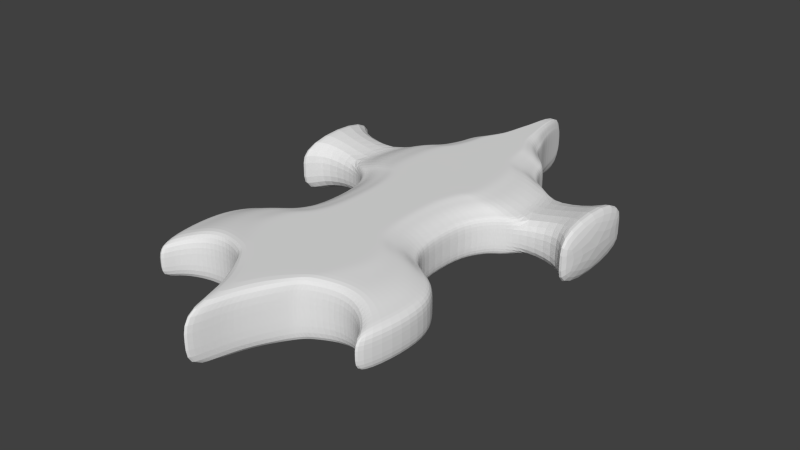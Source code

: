 # Source: tr_ger.blend  (saved by Blender 2.67.0; exported with 4.5.12 LTS)
import bpy
from mathutils import Matrix  # noqa: F401  (used for matrix-valued properties, if any)

bpy.ops.wm.read_factory_settings(use_empty=True)
scene = bpy.context.scene
scene.name = 'Scene'

# ---- collections
col_collection_1 = bpy.data.collections.new('Collection 1'); scene.collection.children.link(col_collection_1)

# ---- world
world_world = bpy.data.worlds.new('World'); scene.world = world_world
world_world.color = (0.05088, 0.05088, 0.05088)
world_world.use_sun_shadow = False
world_world.sun_shadow_jitter_overblur = 0.0
world_world.cycles.sampling_method = 'MANUAL'
world_world.cycles.sample_map_resolution = 256

# ---- meshes
me_cube_001 = bpy.data.meshes.new('Cube.001')
me_cube_001.from_pydata([(0.0, -8.184, 0.0), (0.0, 7.717, 0.0), (0.0792, 7.717, 0.0), (3.384, -6.104, 0.0), (0.0, -8.184, 0.8836), (0.0, 7.717, 0.8836), (0.0792, 7.717, 0.5257), (3.384, -6.104, 0.5257), (0.0, 0.03164, 0.8836), (1.853, 0.03164, 0.5257), (1.853, 0.03164, 0.0), (2.204, 0.6471, 0.5257), (2.204, 0.6471, 0.0), (0.0, 0.6471, 0.8836), (3.093, 1.261, 0.5257), (3.093, 1.261, 0.0), (0.0, 1.261, 0.8836), (2.485, 0.9514, 0.5257), (2.485, 0.9514, 0.0), (0.0, 0.9514, 0.8836), (0.0, 3.1, 0.8836), (2.789, 3.1, 0.0), (2.789, 3.1, 0.5257), (2.165, 3.419, 0.5257), (2.165, 3.419, 0.0), (0.0, 3.419, 0.8836), (0.0, 3.725, 0.8836), (1.853, 3.725, 0.0), (1.853, 3.725, 0.5257), (0.0, 4.333, 0.8836), (1.541, 4.333, 0.0), (1.541, 4.333, 0.5257), (1.541, 4.641, 0.5257), (1.541, 4.641, 0.0), (0.0, 4.641, 0.8836), (0.0, 6.482, 0.8836), (0.3118, 6.482, 0.0), (0.3118, 6.482, 0.5257), (0.0, 5.261, 0.8836), (0.7702, 5.261, 0.0), (0.7702, 5.261, 0.5257), (0.6239, 5.866, 0.5257), (0.6239, 5.866, 0.0), (0.0, 5.866, 0.8836), (4.927, 2.181, 0.0), (4.329, 1.261, 0.8836), (4.329, 3.1, 0.8836), (4.329, 3.1, 0.0), (4.329, 1.261, 0.0), (4.616, 4.024, 0.0), (4.616, 0.3377, 0.0), (4.616, 4.024, 1.008), (4.616, 0.3377, 1.008), (1.853, -1.507, 0.5257), (0.0, -1.507, 0.8836), (1.853, -1.507, 0.0), (2.496, -2.435, 0.5257), (0.0, -2.435, 0.8836), (2.496, -2.435, 0.0), (3.396, -3.047, 0.5257), (0.0, -3.047, 0.8836), (3.396, -3.047, 0.0), (2.18, -2.114, 0.0), (0.0, -2.114, 0.8836), (2.18, -2.114, 0.5257), (3.7, -3.656, 0.5257), (0.0, -3.656, 0.8836), (3.7, -3.656, 0.0), (3.103, -2.741, 0.0), (0.0, -2.741, 0.8836), (3.103, -2.741, 0.5257), (3.699, -4.884, 0.5257), (0.0, -5.894, 0.8836), (3.699, -4.884, 0.0), (0.008203, 7.717, 0.8836), (0.01612, 7.717, 0.8836), (0.02404, 7.717, 0.8836), (0.03196, 7.717, 0.8836), (0.03988, 7.717, 0.8836), (0.0478, 7.717, 0.8271), (0.05572, 7.717, 0.7874), (0.06364, 7.717, 0.7093), (0.07156, 7.717, 0.5897), (0.07156, 7.717, 0.0), (0.06364, 7.717, 0.0), (0.05572, 7.717, 0.0), (0.0478, 7.717, 0.0), (0.03988, 7.717, 0.0), (0.03196, 7.717, 0.0), (0.02404, 7.717, 0.0), (0.01612, 7.717, 0.0), (0.008203, 7.717, 0.0), (3.204, -5.494, 0.5897), (2.769, -5.076, 0.7093), (2.315, -4.881, 0.7874), (1.717, -4.881, 0.8271), (1.091, -5.193, 0.8836), (0.9245, -5.421, 0.8836), (0.6182, -6.005, 0.8836), (0.3166, -6.716, 0.8836), (0.1787, -7.324, 0.8836), (0.1787, -7.324, 0.0), (0.3166, -6.716, 0.0), (0.6182, -6.005, 0.0), (0.9245, -5.421, 0.0), (1.091, -5.193, 0.0), (1.717, -4.881, 0.0), (2.315, -4.881, 0.0), (2.769, -5.076, 0.0), (3.204, -5.494, 0.0), (1.674, 0.03164, 0.5897), (1.489, 0.03164, 0.7093), (1.303, 0.03164, 0.7874), (1.118, 0.03164, 0.8271), (0.9329, 0.03164, 0.8836), (0.7477, 0.03164, 0.8836), (0.5624, 0.03164, 0.8836), (0.3771, 0.03164, 0.8836), (0.1919, 0.03164, 0.8836), (1.991, 0.6471, 0.5897), (1.771, 0.6471, 0.7093), (1.55, 0.6471, 0.7874), (1.33, 0.6471, 0.8271), (1.11, 0.6471, 0.8836), (0.8893, 0.6471, 0.8836), (0.669, 0.6471, 0.8836), (0.4486, 0.6471, 0.8836), (0.2282, 0.6471, 0.8836), (2.795, 1.261, 0.5897), (2.485, 1.261, 0.7093), (2.176, 1.261, 0.7874), (1.867, 1.261, 0.8271), (1.558, 1.261, 0.8836), (1.248, 1.261, 0.8836), (0.939, 1.261, 0.8836), (0.6297, 1.261, 0.8836), (0.3203, 1.261, 0.8836), (2.245, 0.9514, 0.5897), (1.996, 0.9514, 0.7093), (1.748, 0.9514, 0.7874), (1.5, 0.9514, 0.8271), (1.251, 0.9514, 0.8836), (1.003, 0.9514, 0.8836), (0.7542, 0.9514, 0.8836), (0.5058, 0.9514, 0.8836), (0.2573, 0.9514, 0.8836), (2.52, 3.1, 0.5897), (2.241, 3.1, 0.7093), (1.962, 3.1, 0.7874), (1.683, 3.1, 0.8271), (1.404, 3.1, 0.8836), (1.125, 3.1, 0.8836), (0.8466, 3.1, 0.8836), (0.5677, 3.1, 0.8836), (0.2888, 3.1, 0.8836), (1.956, 3.419, 0.5897), (1.739, 3.419, 0.7093), (1.523, 3.419, 0.7874), (1.307, 3.419, 0.8271), (1.09, 3.419, 0.8836), (0.8736, 3.419, 0.8836), (0.6571, 3.419, 0.8836), (0.4407, 3.419, 0.8836), (0.2242, 3.419, 0.8836), (1.674, 3.725, 0.5897), (1.489, 3.725, 0.7093), (1.303, 3.725, 0.7874), (1.118, 3.725, 0.8271), (0.9329, 3.725, 0.8836), (0.7477, 3.725, 0.8836), (0.5624, 3.725, 0.8836), (0.3771, 3.725, 0.8836), (0.1919, 3.725, 0.8836), (1.392, 4.333, 0.5897), (1.238, 4.333, 0.7093), (1.084, 4.333, 0.7874), (0.9298, 4.333, 0.8271), (0.7758, 4.333, 0.8836), (0.6217, 4.333, 0.8836), (0.4677, 4.333, 0.8836), (0.3136, 4.333, 0.8836), (0.1596, 4.333, 0.8836), (1.392, 4.641, 0.5897), (1.238, 4.641, 0.7093), (1.084, 4.641, 0.7874), (0.9298, 4.641, 0.8271), (0.7758, 4.641, 0.8836), (0.6217, 4.641, 0.8836), (0.4677, 4.641, 0.8836), (0.3136, 4.641, 0.8836), (0.1596, 4.641, 0.8836), (0.6959, 5.261, 0.5897), (0.6189, 5.261, 0.7093), (0.5419, 5.261, 0.7874), (0.4648, 5.261, 0.8271), (0.3878, 5.261, 0.8836), (0.3108, 5.261, 0.8836), (0.2338, 5.261, 0.8836), (0.1568, 5.261, 0.8836), (0.07977, 5.261, 0.8836), (0.2818, 6.482, 0.5897), (0.2506, 6.482, 0.7093), (0.2194, 6.482, 0.7874), (0.1882, 6.482, 0.8271), (0.157, 6.482, 0.8836), (0.1258, 6.482, 0.8836), (0.09466, 6.482, 0.8836), (0.06348, 6.482, 0.8836), (0.0323, 6.482, 0.8836), (0.5637, 5.866, 0.5897), (0.5013, 5.866, 0.7093), (0.4389, 5.866, 0.7874), (0.3766, 5.866, 0.8271), (0.3142, 5.866, 0.8836), (0.2518, 5.866, 0.8836), (0.1894, 5.866, 0.8836), (0.127, 5.866, 0.8836), (0.06462, 5.866, 0.8836), (1.674, -1.507, 0.5897), (1.489, -1.507, 0.7093), (1.303, -1.507, 0.7874), (1.118, -1.507, 0.8271), (0.9329, -1.507, 0.8836), (0.7477, -1.507, 0.8836), (0.5624, -1.507, 0.8836), (0.3771, -1.507, 0.8836), (0.1919, -1.507, 0.8836), (1.97, -2.114, 0.5897), (1.752, -2.114, 0.7093), (1.534, -2.114, 0.7874), (1.316, -2.114, 0.8271), (1.098, -2.114, 0.8836), (0.8798, -2.114, 0.8836), (0.6618, -2.114, 0.8836), (0.4438, -2.114, 0.8836), (0.2258, -2.114, 0.8836), (2.804, -2.741, 0.5897), (2.494, -2.741, 0.7093), (2.183, -2.741, 0.7874), (1.873, -2.741, 0.8271), (1.563, -2.741, 0.8836), (1.252, -2.741, 0.8836), (0.9421, -2.741, 0.8836), (0.6318, -2.741, 0.8836), (0.3214, -2.741, 0.8836), (3.068, -3.047, 0.5897), (2.729, -3.047, 0.7093), (2.389, -3.047, 0.7874), (2.05, -3.047, 0.8271), (1.71, -3.047, 0.8836), (1.37, -3.047, 0.8836), (1.031, -3.047, 0.8836), (0.6913, -3.047, 0.8836), (0.3517, -3.047, 0.8836), (2.255, -2.435, 0.5897), (2.005, -2.435, 0.7093), (1.756, -2.435, 0.7874), (1.506, -2.435, 0.8271), (1.257, -2.435, 0.8836), (1.007, -2.435, 0.8836), (0.7576, -2.435, 0.8836), (0.508, -2.435, 0.8836), (0.2585, -2.435, 0.8836), (3.343, -3.656, 0.5897), (2.973, -3.656, 0.7093), (2.603, -3.656, 0.7874), (2.233, -3.656, 0.8271), (1.863, -3.656, 0.8836), (1.493, -3.656, 0.8836), (1.123, -3.656, 0.8836), (0.7531, -3.656, 0.8836), (0.3832, -3.656, 0.8836), (3.342, -4.704, 0.5897), (2.972, -4.563, 0.7093), (2.602, -4.506, 0.7874), (2.232, -4.474, 0.8271), (1.444, -4.647, 0.8836), (1.144, -4.727, 0.8836), (0.845, -4.877, 0.8836), (0.5456, -5.026, 0.8836), (0.2463, -5.393, 0.8836)], [], [(82, 6, 2, 83), (71, 7, 3, 73), (100, 4, 0, 101), (208, 74, 5, 35), (11, 9, 10, 12), (226, 118, 8, 54), (118, 127, 13, 8), (17, 11, 12, 18), (14, 17, 18, 15), (145, 136, 16, 19), (127, 145, 19, 13), (136, 154, 20, 16), (23, 22, 21, 24), (154, 163, 25, 20), (163, 172, 26, 25), (28, 23, 24, 27), (31, 28, 27, 30), (172, 181, 29, 26), (32, 31, 30, 33), (181, 190, 34, 29), (190, 199, 38, 34), (40, 32, 33, 39), (41, 40, 39, 42), (37, 41, 42, 36), (6, 37, 36, 2), (199, 217, 43, 38), (217, 208, 35, 43), (21, 22, 46, 47), (22, 14, 45, 46), (14, 15, 48, 45), (45, 48, 50, 52), (46, 45, 52, 51), (47, 46, 51, 49), (9, 53, 55, 10), (235, 226, 54, 63), (59, 65, 67, 61), (64, 56, 58, 62), (262, 235, 63, 57), (53, 64, 62, 55), (253, 244, 69, 60), (244, 262, 57, 69), (271, 253, 60, 66), (56, 70, 68, 58), (70, 59, 61, 68), (280, 271, 66, 72), (65, 71, 73, 67), (100, 280, 72, 4), (5, 74, 91, 1), (74, 75, 90, 91), (75, 76, 89, 90), (76, 77, 88, 89), (77, 78, 87, 88), (78, 79, 86, 87), (79, 80, 85, 86), (80, 81, 84, 85), (81, 82, 83, 84), (7, 92, 109, 3), (92, 93, 108, 109), (93, 94, 107, 108), (94, 95, 106, 107), (95, 96, 105, 106), (96, 97, 104, 105), (97, 98, 103, 104), (98, 99, 102, 103), (99, 100, 101, 102), (37, 6, 82, 200), (200, 82, 81, 201), (201, 81, 80, 202), (202, 80, 79, 203), (203, 79, 78, 204), (204, 78, 77, 205), (205, 77, 76, 206), (206, 76, 75, 207), (207, 75, 74, 208), (53, 9, 110, 218), (218, 110, 111, 219), (219, 111, 112, 220), (220, 112, 113, 221), (221, 113, 114, 222), (222, 114, 115, 223), (223, 115, 116, 224), (224, 116, 117, 225), (225, 117, 118, 226), (9, 11, 119, 110), (110, 119, 120, 111), (111, 120, 121, 112), (112, 121, 122, 113), (113, 122, 123, 114), (114, 123, 124, 115), (115, 124, 125, 116), (116, 125, 126, 117), (117, 126, 127, 118), (17, 14, 128, 137), (137, 128, 129, 138), (138, 129, 130, 139), (139, 130, 131, 140), (140, 131, 132, 141), (141, 132, 133, 142), (142, 133, 134, 143), (143, 134, 135, 144), (144, 135, 136, 145), (11, 17, 137, 119), (119, 137, 138, 120), (120, 138, 139, 121), (121, 139, 140, 122), (122, 140, 141, 123), (123, 141, 142, 124), (124, 142, 143, 125), (125, 143, 144, 126), (126, 144, 145, 127), (14, 22, 146, 128), (128, 146, 147, 129), (129, 147, 148, 130), (130, 148, 149, 131), (131, 149, 150, 132), (132, 150, 151, 133), (133, 151, 152, 134), (134, 152, 153, 135), (135, 153, 154, 136), (22, 23, 155, 146), (146, 155, 156, 147), (147, 156, 157, 148), (148, 157, 158, 149), (149, 158, 159, 150), (150, 159, 160, 151), (151, 160, 161, 152), (152, 161, 162, 153), (153, 162, 163, 154), (23, 28, 164, 155), (155, 164, 165, 156), (156, 165, 166, 157), (157, 166, 167, 158), (158, 167, 168, 159), (159, 168, 169, 160), (160, 169, 170, 161), (161, 170, 171, 162), (162, 171, 172, 163), (28, 31, 173, 164), (164, 173, 174, 165), (165, 174, 175, 166), (166, 175, 176, 167), (167, 176, 177, 168), (168, 177, 178, 169), (169, 178, 179, 170), (170, 179, 180, 171), (171, 180, 181, 172), (31, 32, 182, 173), (173, 182, 183, 174), (174, 183, 184, 175), (175, 184, 185, 176), (176, 185, 186, 177), (177, 186, 187, 178), (178, 187, 188, 179), (179, 188, 189, 180), (180, 189, 190, 181), (32, 40, 191, 182), (182, 191, 192, 183), (183, 192, 193, 184), (184, 193, 194, 185), (185, 194, 195, 186), (186, 195, 196, 187), (187, 196, 197, 188), (188, 197, 198, 189), (189, 198, 199, 190), (40, 41, 209, 191), (191, 209, 210, 192), (192, 210, 211, 193), (193, 211, 212, 194), (194, 212, 213, 195), (195, 213, 214, 196), (196, 214, 215, 197), (197, 215, 216, 198), (198, 216, 217, 199), (41, 37, 200, 209), (209, 200, 201, 210), (210, 201, 202, 211), (211, 202, 203, 212), (212, 203, 204, 213), (213, 204, 205, 214), (214, 205, 206, 215), (215, 206, 207, 216), (216, 207, 208, 217), (64, 53, 218, 227), (227, 218, 219, 228), (228, 219, 220, 229), (229, 220, 221, 230), (230, 221, 222, 231), (231, 222, 223, 232), (232, 223, 224, 233), (233, 224, 225, 234), (234, 225, 226, 235), (56, 64, 227, 254), (254, 227, 228, 255), (255, 228, 229, 256), (256, 229, 230, 257), (257, 230, 231, 258), (258, 231, 232, 259), (259, 232, 233, 260), (260, 233, 234, 261), (261, 234, 235, 262), (59, 70, 236, 245), (245, 236, 237, 246), (246, 237, 238, 247), (247, 238, 239, 248), (248, 239, 240, 249), (249, 240, 241, 250), (250, 241, 242, 251), (251, 242, 243, 252), (252, 243, 244, 253), (70, 56, 254, 236), (236, 254, 255, 237), (237, 255, 256, 238), (238, 256, 257, 239), (239, 257, 258, 240), (240, 258, 259, 241), (241, 259, 260, 242), (242, 260, 261, 243), (243, 261, 262, 244), (65, 59, 245, 263), (263, 245, 246, 264), (264, 246, 247, 265), (265, 247, 248, 266), (266, 248, 249, 267), (267, 249, 250, 268), (268, 250, 251, 269), (269, 251, 252, 270), (270, 252, 253, 271), (71, 65, 263, 272), (272, 263, 264, 273), (273, 264, 265, 274), (274, 265, 266, 275), (275, 266, 267, 276), (276, 267, 268, 277), (277, 268, 269, 278), (278, 269, 270, 279), (279, 270, 271, 280), (7, 71, 272, 92), (92, 272, 273, 93), (93, 273, 274, 94), (94, 274, 275, 95), (95, 275, 276, 96), (96, 276, 277, 97), (97, 277, 278, 98), (98, 278, 279, 99), (99, 279, 280, 100), (49, 51, 44), (51, 52, 44), (52, 50, 44)])
me_cube_001.use_remesh_preserve_volume = False
me_cube_001.use_remesh_preserve_attributes = False
me_cube_001.use_mirror_vertex_groups = False
me_cube_001.update()

# ---- objects
ob_cube = bpy.data.objects.new('Cube', me_cube_001)

# ---- transforms, parenting, visibility, modifiers, constraints
ob_cube.location = (0.0, 0.0, 0.0)
ob_cube.lineart.crease_threshold = 0.0
_m = ob_cube.modifiers.new('Mirror', 'MIRROR')
_m.use_axis = (True, False, True)
_m.use_clip = True
_m = ob_cube.modifiers.new('Subsurf', 'SUBSURF')
_m.uv_smooth = 'PRESERVE_CORNERS'
_m.quality = 2
_m.levels = 0
_m.show_only_control_edges = False

# ---- collection membership
col_collection_1.objects.link(ob_cube)

# ---- scene / render settings (as saved in the file)
scene.frame_start = 1; scene.frame_end = 250; scene.frame_set(1)
scene.render.engine = 'BLENDER_EEVEE_NEXT'
scene.render.image_settings.color_mode = 'RGB'
scene.render.image_settings.compression = 90
scene.render.resolution_percentage = 50
scene.render.dither_intensity = 0.0
scene.cycles.use_denoising = False
scene.cycles.samples = 10
scene.cycles.sampling_pattern = 'TABULATED_SOBOL'
scene.cycles.light_sampling_threshold = 0.0
scene.cycles.use_adaptive_sampling = False
scene.cycles.use_light_tree = False
scene.cycles.blur_glossy = 0.0
scene.cycles.volume_bounces = 1
scene.cycles.pixel_filter_type = 'GAUSSIAN'
scene.cycles.sample_clamp_indirect = 0.0
scene.view_settings.view_transform = 'Standard'
bpy.context.view_layer.update()

# ---- added for rendering (the .blend has no active camera and no usable light): camera, sun
cam_auto = bpy.data.cameras.new('AutoCamera')
cam_auto.lens = 50.0
cam_auto.sensor_width = 36.0
cam_auto.clip_end = 1000.0
ob_auto_camera = bpy.data.objects.new('AutoCamera', cam_auto)
scene.collection.objects.link(ob_auto_camera)
ob_auto_camera.location = (17.4083, -21.1236, 13.9266)
ob_auto_camera.rotation_euler = (1.09748, -7.21219e-08, 0.694738)
scene.camera = ob_auto_camera
light_auto_sun = bpy.data.lights.new('AutoSun', 'SUN')
light_auto_sun.energy = 3.0
light_auto_sun.angle = 0.0523599
ob_auto_sun = bpy.data.objects.new('AutoSun', light_auto_sun)
scene.collection.objects.link(ob_auto_sun)
ob_auto_sun.rotation_euler = (0.872665, 0.174533, 0.523599)
bpy.context.view_layer.update()
